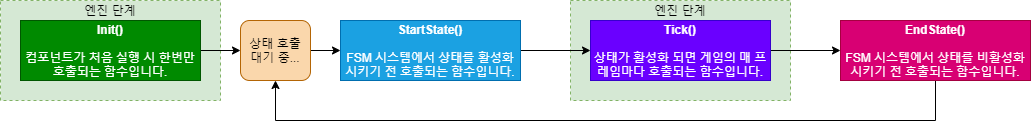

The diagram above was exported from draw.io. Its source (the exported page's mxGraphModel, read from the mxfile embedded in the PNG):
<mxGraphModel dx="1422" dy="822" grid="1" gridSize="10" guides="1" tooltips="1" connect="1" arrows="1" fold="1" page="1" pageScale="1" pageWidth="827" pageHeight="1169" math="0" shadow="0">
  <root>
    <mxCell id="0" />
    <mxCell id="1" parent="0" />
    <mxCell id="2Ff2LXRIjBwl_Zeuok8A-14" value="" style="rounded=0;whiteSpace=wrap;html=1;dashed=1;fillColor=#d5e8d4;strokeColor=#82b366;" vertex="1" parent="1">
      <mxGeometry x="570" y="50" width="220" height="100" as="geometry" />
    </mxCell>
    <mxCell id="2Ff2LXRIjBwl_Zeuok8A-12" value="" style="rounded=0;whiteSpace=wrap;html=1;dashed=1;fillColor=#d5e8d4;strokeColor=#82b366;" vertex="1" parent="1">
      <mxGeometry y="50" width="220" height="100" as="geometry" />
    </mxCell>
    <mxCell id="2Ff2LXRIjBwl_Zeuok8A-7" style="edgeStyle=orthogonalEdgeStyle;rounded=0;orthogonalLoop=1;jettySize=auto;html=1;exitX=1;exitY=0.5;exitDx=0;exitDy=0;entryX=0;entryY=0.5;entryDx=0;entryDy=0;" edge="1" parent="1" source="2Ff2LXRIjBwl_Zeuok8A-2" target="2Ff2LXRIjBwl_Zeuok8A-6">
      <mxGeometry relative="1" as="geometry" />
    </mxCell>
    <mxCell id="2Ff2LXRIjBwl_Zeuok8A-2" value="&lt;b&gt;Init()&lt;/b&gt;&lt;br&gt;&lt;br&gt;컴포넌트가 처음 실행 시 한번만 호출되는 함수입니다." style="rounded=0;whiteSpace=wrap;html=1;fillColor=#008a00;strokeColor=#005700;fontColor=#ffffff;" vertex="1" parent="1">
      <mxGeometry x="20" y="70" width="180" height="60" as="geometry" />
    </mxCell>
    <mxCell id="2Ff2LXRIjBwl_Zeuok8A-9" style="edgeStyle=orthogonalEdgeStyle;rounded=0;orthogonalLoop=1;jettySize=auto;html=1;exitX=1;exitY=0.5;exitDx=0;exitDy=0;entryX=0;entryY=0.5;entryDx=0;entryDy=0;" edge="1" parent="1" source="2Ff2LXRIjBwl_Zeuok8A-3" target="2Ff2LXRIjBwl_Zeuok8A-4">
      <mxGeometry relative="1" as="geometry" />
    </mxCell>
    <mxCell id="2Ff2LXRIjBwl_Zeuok8A-3" value="&lt;b&gt;StartState()&lt;/b&gt;&lt;br&gt;&lt;br&gt;FSM 시스템에서 상태를 활성화 시키기 전 호출되는 함수입니다." style="rounded=0;whiteSpace=wrap;html=1;fillColor=#1ba1e2;strokeColor=#006EAF;fontColor=#ffffff;" vertex="1" parent="1">
      <mxGeometry x="340" y="70" width="180" height="60" as="geometry" />
    </mxCell>
    <mxCell id="2Ff2LXRIjBwl_Zeuok8A-10" style="edgeStyle=orthogonalEdgeStyle;rounded=0;orthogonalLoop=1;jettySize=auto;html=1;exitX=1;exitY=0.5;exitDx=0;exitDy=0;entryX=0;entryY=0.5;entryDx=0;entryDy=0;" edge="1" parent="1" source="2Ff2LXRIjBwl_Zeuok8A-4" target="2Ff2LXRIjBwl_Zeuok8A-5">
      <mxGeometry relative="1" as="geometry" />
    </mxCell>
    <mxCell id="2Ff2LXRIjBwl_Zeuok8A-4" value="&lt;b&gt;Tick()&lt;/b&gt;&lt;br&gt;&lt;br&gt;상태가 활성화 되면 게임의 매 프레임마다 호출되는 함수입니다." style="rounded=0;whiteSpace=wrap;html=1;fillColor=#6a00ff;strokeColor=#3700CC;fontColor=#ffffff;" vertex="1" parent="1">
      <mxGeometry x="590" y="70" width="180" height="60" as="geometry" />
    </mxCell>
    <mxCell id="2Ff2LXRIjBwl_Zeuok8A-11" style="edgeStyle=orthogonalEdgeStyle;rounded=0;orthogonalLoop=1;jettySize=auto;html=1;exitX=0.5;exitY=1;exitDx=0;exitDy=0;entryX=0.5;entryY=1;entryDx=0;entryDy=0;" edge="1" parent="1" source="2Ff2LXRIjBwl_Zeuok8A-5" target="2Ff2LXRIjBwl_Zeuok8A-6">
      <mxGeometry relative="1" as="geometry">
        <Array as="points">
          <mxPoint x="935" y="170" />
          <mxPoint x="275" y="170" />
        </Array>
      </mxGeometry>
    </mxCell>
    <mxCell id="2Ff2LXRIjBwl_Zeuok8A-5" value="&lt;b&gt;EndState()&lt;/b&gt;&lt;br&gt;&lt;br&gt;FSM 시스템에서 상태를 비활성화 시키기 전 호출되는 함수입니다." style="rounded=0;whiteSpace=wrap;html=1;fillColor=#d80073;strokeColor=#A50040;fontColor=#ffffff;" vertex="1" parent="1">
      <mxGeometry x="840" y="70" width="190" height="60" as="geometry" />
    </mxCell>
    <mxCell id="2Ff2LXRIjBwl_Zeuok8A-8" style="edgeStyle=orthogonalEdgeStyle;rounded=0;orthogonalLoop=1;jettySize=auto;html=1;exitX=1;exitY=0.5;exitDx=0;exitDy=0;entryX=0;entryY=0.5;entryDx=0;entryDy=0;" edge="1" parent="1" source="2Ff2LXRIjBwl_Zeuok8A-6" target="2Ff2LXRIjBwl_Zeuok8A-3">
      <mxGeometry relative="1" as="geometry" />
    </mxCell>
    <mxCell id="2Ff2LXRIjBwl_Zeuok8A-6" value="상태 호출&lt;br&gt;대기 중..." style="rounded=1;whiteSpace=wrap;html=1;fillColor=#fad7ac;strokeColor=#b46504;" vertex="1" parent="1">
      <mxGeometry x="240" y="70" width="70" height="60" as="geometry" />
    </mxCell>
    <mxCell id="2Ff2LXRIjBwl_Zeuok8A-13" value="엔진 단계" style="text;html=1;strokeColor=none;fillColor=none;align=center;verticalAlign=middle;whiteSpace=wrap;rounded=0;dashed=1;" vertex="1" parent="1">
      <mxGeometry x="55" y="50" width="110" height="20" as="geometry" />
    </mxCell>
    <mxCell id="2Ff2LXRIjBwl_Zeuok8A-15" value="엔진 단계" style="text;html=1;strokeColor=none;fillColor=none;align=center;verticalAlign=middle;whiteSpace=wrap;rounded=0;dashed=1;" vertex="1" parent="1">
      <mxGeometry x="625" y="50" width="110" height="20" as="geometry" />
    </mxCell>
  </root>
</mxGraphModel>